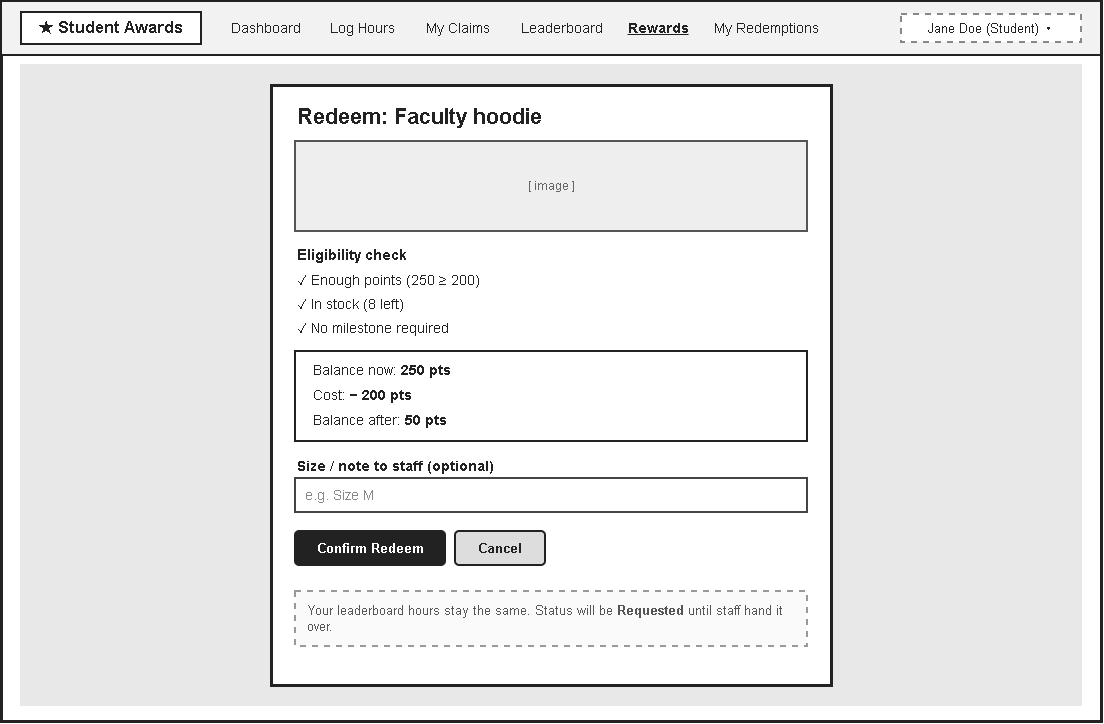

The diagram above was exported from draw.io. Its source (the exported page's mxGraphModel, read from the mxfile embedded in the PNG):
<mxGraphModel dx="2355" dy="1590" grid="1" gridSize="10" guides="1" tooltips="1" connect="1" arrows="1" fold="1" page="1" pageScale="1" pageWidth="1169" pageHeight="827" math="0" shadow="0">
  <root>
    <mxCell id="0" />
    <mxCell id="1" parent="0" />
    <mxCell id="p8c0" parent="1" style="rounded=0;whiteSpace=wrap;html=1;fillColor=#ffffff;strokeColor=#222222;strokeWidth=3;fontColor=#222222;fontSize=14;fontStyle=0;align=center;verticalAlign=middle;fontFamily=Helvetica;" value="" vertex="1">
      <mxGeometry height="720" width="1100" as="geometry" />
    </mxCell>
    <mxCell id="p8c1" parent="1" style="rounded=0;whiteSpace=wrap;html=1;fillColor=#f2f2f2;strokeColor=#222222;strokeWidth=2;fontColor=#222222;fontSize=14;fontStyle=0;align=center;verticalAlign=middle;fontFamily=Helvetica;" value="" vertex="1">
      <mxGeometry height="54" width="1100" as="geometry" />
    </mxCell>
    <mxCell id="p8c2" parent="1" style="rounded=0;whiteSpace=wrap;html=1;fillColor=#ffffff;strokeColor=#222222;strokeWidth=2;fontColor=#222222;fontSize=17;fontStyle=0;align=center;verticalAlign=middle;fontFamily=Helvetica;" value="&lt;b&gt;★ Student Awards&lt;/b&gt;" vertex="1">
      <mxGeometry height="32" width="180" x="20" y="11" as="geometry" />
    </mxCell>
    <mxCell id="p8c3" parent="1" style="rounded=0;whiteSpace=wrap;html=1;fillColor=none;strokeColor=none;strokeWidth=2;fontColor=#222222;fontSize=14;fontStyle=0;align=center;verticalAlign=middle;fontFamily=Helvetica;" value="Dashboard" vertex="1">
      <mxGeometry height="22" width="90" x="220" y="16" as="geometry" />
    </mxCell>
    <mxCell id="p8c4" parent="1" style="rounded=0;whiteSpace=wrap;html=1;fillColor=none;strokeColor=none;strokeWidth=2;fontColor=#222222;fontSize=14;fontStyle=0;align=center;verticalAlign=middle;fontFamily=Helvetica;" value="Log Hours" vertex="1">
      <mxGeometry height="22" width="90" x="316" y="16" as="geometry" />
    </mxCell>
    <mxCell id="p8c5" parent="1" style="rounded=0;whiteSpace=wrap;html=1;fillColor=none;strokeColor=none;strokeWidth=2;fontColor=#222222;fontSize=14;fontStyle=0;align=center;verticalAlign=middle;fontFamily=Helvetica;" value="My Claims" vertex="1">
      <mxGeometry height="22" width="90" x="412" y="16" as="geometry" />
    </mxCell>
    <mxCell id="p8c6" parent="1" style="rounded=0;whiteSpace=wrap;html=1;fillColor=none;strokeColor=none;strokeWidth=2;fontColor=#222222;fontSize=14;fontStyle=0;align=center;verticalAlign=middle;fontFamily=Helvetica;" value="Leaderboard" vertex="1">
      <mxGeometry height="22" width="106" x="508" y="16" as="geometry" />
    </mxCell>
    <mxCell id="p8c7" parent="1" style="rounded=0;whiteSpace=wrap;html=1;fillColor=none;strokeColor=none;strokeWidth=2;fontColor=#222222;fontSize=14;fontStyle=0;align=center;verticalAlign=middle;fontFamily=Helvetica;" value="&lt;b&gt;&lt;u&gt;Rewards&lt;/u&gt;&lt;/b&gt;" vertex="1">
      <mxGeometry height="22" width="74" x="620" y="16" as="geometry" />
    </mxCell>
    <mxCell id="p8c8" parent="1" style="rounded=0;whiteSpace=wrap;html=1;fillColor=none;strokeColor=none;strokeWidth=2;fontColor=#222222;fontSize=14;fontStyle=0;align=center;verticalAlign=middle;fontFamily=Helvetica;" value="My Redemptions" vertex="1">
      <mxGeometry height="22" width="130" x="700" y="16" as="geometry" />
    </mxCell>
    <mxCell id="p8c9" parent="1" style="rounded=0;whiteSpace=wrap;html=1;fillColor=#ffffff;strokeColor=#888888;strokeWidth=2;fontColor=#222222;fontSize=13;fontStyle=0;align=center;verticalAlign=middle;fontFamily=Helvetica;dashed=1;" value="Jane Doe (Student) ▾" vertex="1">
      <mxGeometry height="28" width="180" x="900" y="13" as="geometry" />
    </mxCell>
    <mxCell id="p8c10" parent="1" style="rounded=0;whiteSpace=wrap;html=1;fillColor=#e8e8e8;strokeColor=#e8e8e8;strokeWidth=2;fontColor=#222222;fontSize=14;fontStyle=0;align=center;verticalAlign=middle;fontFamily=Helvetica;" value="" vertex="1">
      <mxGeometry height="640" width="1060" x="20" y="64" as="geometry" />
    </mxCell>
    <mxCell id="p8c11" parent="1" style="rounded=0;whiteSpace=wrap;html=1;fillColor=#ffffff;strokeColor=#222222;strokeWidth=3;fontColor=#222222;fontSize=14;fontStyle=0;align=center;verticalAlign=middle;fontFamily=Helvetica;" value="" vertex="1">
      <mxGeometry height="600" width="560" x="270" y="84" as="geometry" />
    </mxCell>
    <mxCell id="p8c12" parent="1" style="rounded=0;whiteSpace=wrap;html=1;fillColor=none;strokeColor=none;strokeWidth=2;fontColor=#222222;fontSize=22;fontStyle=0;align=left;verticalAlign=middle;fontFamily=Helvetica;" value="&lt;b&gt;Redeem: Faculty hoodie&lt;/b&gt;" vertex="1">
      <mxGeometry height="30" width="500" x="294" y="100" as="geometry" />
    </mxCell>
    <mxCell id="p8c13" parent="1" style="rounded=0;whiteSpace=wrap;html=1;fillColor=#eeeeee;strokeColor=#555555;strokeWidth=2;fontColor=#666666;fontSize=12;fontStyle=0;align=center;verticalAlign=middle;fontFamily=Helvetica;" value="[ image ]" vertex="1">
      <mxGeometry height="90" width="512" x="294" y="140" as="geometry" />
    </mxCell>
    <mxCell id="p8c14" parent="1" style="rounded=0;whiteSpace=wrap;html=1;fillColor=none;strokeColor=none;strokeWidth=2;fontColor=#222222;fontSize=15;fontStyle=0;align=left;verticalAlign=middle;fontFamily=Helvetica;" value="&lt;b&gt;Eligibility check&lt;/b&gt;" vertex="1">
      <mxGeometry height="22" width="300" x="294" y="242" as="geometry" />
    </mxCell>
    <mxCell id="p8c15" parent="1" style="rounded=0;whiteSpace=wrap;html=1;fillColor=none;strokeColor=none;strokeWidth=2;fontColor=#222222;fontSize=14;fontStyle=0;align=left;verticalAlign=middle;fontFamily=Helvetica;" value="✓ Enough points (250 ≥ 200)" vertex="1">
      <mxGeometry height="22" width="500" x="294" y="268" as="geometry" />
    </mxCell>
    <mxCell id="p8c16" parent="1" style="rounded=0;whiteSpace=wrap;html=1;fillColor=none;strokeColor=none;strokeWidth=2;fontColor=#222222;fontSize=14;fontStyle=0;align=left;verticalAlign=middle;fontFamily=Helvetica;" value="✓ In stock (8 left)" vertex="1">
      <mxGeometry height="22" width="500" x="294" y="292" as="geometry" />
    </mxCell>
    <mxCell id="p8c17" parent="1" style="rounded=0;whiteSpace=wrap;html=1;fillColor=none;strokeColor=none;strokeWidth=2;fontColor=#222222;fontSize=14;fontStyle=0;align=left;verticalAlign=middle;fontFamily=Helvetica;" value="✓ No milestone required" vertex="1">
      <mxGeometry height="22" width="500" x="294" y="316" as="geometry" />
    </mxCell>
    <mxCell id="p8c18" parent="1" style="rounded=0;whiteSpace=wrap;html=1;fillColor=#ffffff;strokeColor=#222222;strokeWidth=2;fontColor=#222222;fontSize=14;fontStyle=0;align=center;verticalAlign=middle;fontFamily=Helvetica;" value="" vertex="1">
      <mxGeometry height="90" width="512" x="294" y="350" as="geometry" />
    </mxCell>
    <mxCell id="p8c19" parent="1" style="rounded=0;whiteSpace=wrap;html=1;fillColor=none;strokeColor=none;strokeWidth=2;fontColor=#222222;fontSize=14;fontStyle=0;align=left;verticalAlign=middle;fontFamily=Helvetica;" value="Balance now: &lt;b&gt;250 pts&lt;/b&gt;" vertex="1">
      <mxGeometry height="22" width="480" x="310" y="358" as="geometry" />
    </mxCell>
    <mxCell id="p8c20" parent="1" style="rounded=0;whiteSpace=wrap;html=1;fillColor=none;strokeColor=none;strokeWidth=2;fontColor=#222222;fontSize=14;fontStyle=0;align=left;verticalAlign=middle;fontFamily=Helvetica;" value="Cost: &lt;b&gt;− 200 pts&lt;/b&gt;" vertex="1">
      <mxGeometry height="22" width="480" x="310" y="383" as="geometry" />
    </mxCell>
    <mxCell id="p8c21" parent="1" style="rounded=0;whiteSpace=wrap;html=1;fillColor=none;strokeColor=none;strokeWidth=2;fontColor=#222222;fontSize=14;fontStyle=0;align=left;verticalAlign=middle;fontFamily=Helvetica;" value="Balance after: &lt;b&gt;50 pts&lt;/b&gt;" vertex="1">
      <mxGeometry height="22" width="480" x="310" y="408" as="geometry" />
    </mxCell>
    <mxCell id="p8c22" parent="1" style="rounded=0;whiteSpace=wrap;html=1;fillColor=none;strokeColor=none;strokeWidth=2;fontColor=#222222;fontSize=14;fontStyle=0;align=left;verticalAlign=middle;fontFamily=Helvetica;" value="&lt;b&gt;Size / note to staff (optional)&lt;/b&gt;" vertex="1">
      <mxGeometry height="20" width="512" x="294" y="455" as="geometry" />
    </mxCell>
    <mxCell id="p8c23" parent="1" style="rounded=0;whiteSpace=wrap;html=1;fillColor=#ffffff;strokeColor=#444444;strokeWidth=2;fontColor=#888888;fontSize=14;fontStyle=0;align=left;verticalAlign=middle;fontFamily=Helvetica;spacingLeft=8;" value="e.g. Size M" vertex="1">
      <mxGeometry height="34" width="512" x="294" y="477" as="geometry" />
    </mxCell>
    <mxCell id="p8c24" parent="1" style="rounded=1;whiteSpace=wrap;html=1;fillColor=#222222;strokeColor=#222222;strokeWidth=2;fontColor=#ffffff;fontSize=13;fontStyle=1;align=center;verticalAlign=middle;fontFamily=Helvetica;arcSize=12;" value="Confirm Redeem" vertex="1">
      <mxGeometry height="34" width="150" x="294" y="530" as="geometry" />
    </mxCell>
    <mxCell id="p8c25" parent="1" style="rounded=1;whiteSpace=wrap;html=1;fillColor=#dddddd;strokeColor=#222222;strokeWidth=2;fontColor=#222222;fontSize=13;fontStyle=1;align=center;verticalAlign=middle;fontFamily=Helvetica;arcSize=12;" value="Cancel" vertex="1">
      <mxGeometry height="34" width="90" x="454" y="530" as="geometry" />
    </mxCell>
    <mxCell id="p8c26" parent="1" style="rounded=0;whiteSpace=wrap;html=1;fillColor=#fafafa;strokeColor=#999999;strokeWidth=2;fontColor=#555555;fontSize=13;fontStyle=0;align=left;verticalAlign=middle;fontFamily=Helvetica;dashed=1;spacingLeft=10;" value="Your leaderboard hours stay the same. Status will be &lt;b&gt;Requested&lt;/b&gt; until staff hand it over." vertex="1">
      <mxGeometry height="55" width="512" x="294" y="590" as="geometry" />
    </mxCell>
  </root>
</mxGraphModel>